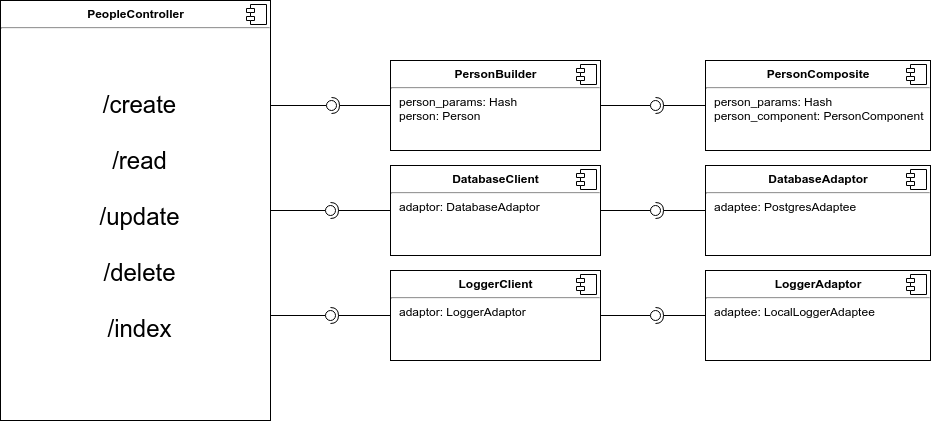

The diagram above was exported from draw.io. Its source (the exported page's mxGraphModel, read from the mxfile embedded in the PNG):
<mxGraphModel dx="2839" dy="1766" grid="1" gridSize="10" guides="1" tooltips="1" connect="1" arrows="1" fold="1" page="1" pageScale="1" pageWidth="827" pageHeight="1169" math="0" shadow="0">
  <root>
    <mxCell id="0" />
    <mxCell id="1" parent="0" />
    <mxCell id="2" value="&lt;p style=&quot;margin: 0px ; margin-top: 6px ; text-align: center&quot;&gt;&lt;b&gt;PersonBuilder&lt;/b&gt;&lt;/p&gt;&lt;hr&gt;&lt;p style=&quot;margin: 0px ; margin-left: 8px&quot;&gt;person_params: Hash&lt;br&gt;&lt;/p&gt;&lt;p style=&quot;margin: 0px ; margin-left: 8px&quot;&gt;&lt;span&gt;person: Person&lt;/span&gt;&lt;br&gt;&lt;/p&gt;&lt;p style=&quot;margin: 0px ; margin-left: 8px&quot;&gt;&lt;br&gt;&lt;/p&gt;" style="align=left;overflow=fill;html=1;" vertex="1" parent="1">
      <mxGeometry x="-660" y="4120" width="210" height="90" as="geometry" />
    </mxCell>
    <mxCell id="3" value="" style="shape=component;jettyWidth=8;jettyHeight=4;" vertex="1" parent="2">
      <mxGeometry x="1" width="20" height="20" relative="1" as="geometry">
        <mxPoint x="-24" y="4" as="offset" />
      </mxGeometry>
    </mxCell>
    <mxCell id="4" value="" style="rounded=0;orthogonalLoop=1;jettySize=auto;html=1;endArrow=none;endFill=0;exitX=1;exitY=0.5;exitDx=0;exitDy=0;" edge="1" source="2" target="6" parent="1">
      <mxGeometry relative="1" as="geometry">
        <mxPoint x="-450" y="4165" as="sourcePoint" />
      </mxGeometry>
    </mxCell>
    <mxCell id="5" value="" style="rounded=0;orthogonalLoop=1;jettySize=auto;html=1;endArrow=halfCircle;endFill=0;entryX=0.5;entryY=0.5;entryDx=0;entryDy=0;endSize=6;strokeWidth=1;exitX=0;exitY=0.5;exitDx=0;exitDy=0;" edge="1" source="7" target="6" parent="1">
      <mxGeometry relative="1" as="geometry">
        <mxPoint x="-375" y="4165" as="sourcePoint" />
      </mxGeometry>
    </mxCell>
    <mxCell id="6" value="" style="ellipse;whiteSpace=wrap;html=1;fontFamily=Helvetica;fontSize=12;fontColor=#000000;align=center;strokeColor=#000000;fillColor=#ffffff;points=[];aspect=fixed;resizable=0;" vertex="1" parent="1">
      <mxGeometry x="-400" y="4160" width="10" height="10" as="geometry" />
    </mxCell>
    <mxCell id="7" value="&lt;p style=&quot;margin: 0px ; margin-top: 6px ; text-align: center&quot;&gt;&lt;b&gt;PersonComposite&lt;/b&gt;&lt;/p&gt;&lt;hr&gt;&lt;p style=&quot;margin: 0px ; margin-left: 8px&quot;&gt;person_params: Hash&lt;/p&gt;&lt;p style=&quot;margin: 0px ; margin-left: 8px&quot;&gt;person_component: PersonComponent&lt;br&gt;&lt;br&gt;&lt;/p&gt;" style="align=left;overflow=fill;html=1;" vertex="1" parent="1">
      <mxGeometry x="-345" y="4120" width="225" height="90" as="geometry" />
    </mxCell>
    <mxCell id="8" value="" style="shape=component;jettyWidth=8;jettyHeight=4;" vertex="1" parent="7">
      <mxGeometry x="1" width="20" height="20" relative="1" as="geometry">
        <mxPoint x="-24" y="4" as="offset" />
      </mxGeometry>
    </mxCell>
    <mxCell id="9" value="&lt;p style=&quot;margin: 6px 0px 0px&quot;&gt;&lt;b&gt;PeopleController&lt;/b&gt;&lt;/p&gt;&lt;hr&gt;&lt;p style=&quot;margin: 0px ; margin-left: 8px&quot;&gt;&lt;font style=&quot;font-size: 24px&quot;&gt;&lt;br&gt;&lt;/font&gt;&lt;/p&gt;&lt;p style=&quot;margin: 0px ; margin-left: 8px&quot;&gt;&lt;font style=&quot;font-size: 24px&quot;&gt;&lt;br&gt;&lt;/font&gt;&lt;/p&gt;&lt;p style=&quot;margin: 0px ; margin-left: 8px&quot;&gt;&lt;font style=&quot;font-size: 24px&quot;&gt;/create&lt;/font&gt;&lt;/p&gt;&lt;p style=&quot;margin: 0px ; margin-left: 8px&quot;&gt;&lt;font style=&quot;font-size: 24px&quot;&gt;&lt;br&gt;&lt;/font&gt;&lt;/p&gt;&lt;p style=&quot;margin: 0px ; margin-left: 8px&quot;&gt;&lt;font style=&quot;font-size: 24px&quot;&gt;/read&lt;/font&gt;&lt;/p&gt;&lt;p style=&quot;margin: 0px ; margin-left: 8px&quot;&gt;&lt;font style=&quot;font-size: 24px&quot;&gt;&lt;br&gt;&lt;/font&gt;&lt;/p&gt;&lt;p style=&quot;margin: 0px ; margin-left: 8px&quot;&gt;&lt;font style=&quot;font-size: 24px&quot;&gt;/update&lt;/font&gt;&lt;/p&gt;&lt;p style=&quot;margin: 0px ; margin-left: 8px&quot;&gt;&lt;font style=&quot;font-size: 24px&quot;&gt;&lt;br&gt;&lt;/font&gt;&lt;/p&gt;&lt;p style=&quot;margin: 0px ; margin-left: 8px&quot;&gt;&lt;font style=&quot;font-size: 24px&quot;&gt;/delete&lt;/font&gt;&lt;/p&gt;&lt;p style=&quot;margin: 0px ; margin-left: 8px&quot;&gt;&lt;font style=&quot;font-size: 24px&quot;&gt;&lt;br&gt;&lt;/font&gt;&lt;/p&gt;&lt;p style=&quot;margin: 0px ; margin-left: 8px&quot;&gt;&lt;font style=&quot;font-size: 24px&quot;&gt;/index&lt;/font&gt;&lt;/p&gt;" style="align=center;overflow=fill;html=1;" vertex="1" parent="1">
      <mxGeometry x="-1050" y="4060" width="270" height="420" as="geometry" />
    </mxCell>
    <mxCell id="10" value="" style="shape=component;jettyWidth=8;jettyHeight=4;" vertex="1" parent="9">
      <mxGeometry x="1" width="20" height="20" relative="1" as="geometry">
        <mxPoint x="-24" y="4" as="offset" />
      </mxGeometry>
    </mxCell>
    <mxCell id="11" value="" style="rounded=0;orthogonalLoop=1;jettySize=auto;html=1;endArrow=none;endFill=0;exitX=1;exitY=0.25;exitDx=0;exitDy=0;" edge="1" source="9" target="13" parent="1">
      <mxGeometry relative="1" as="geometry">
        <mxPoint x="-675" y="4105" as="sourcePoint" />
      </mxGeometry>
    </mxCell>
    <mxCell id="12" value="" style="rounded=0;orthogonalLoop=1;jettySize=auto;html=1;endArrow=halfCircle;endFill=0;entryX=0.5;entryY=0.5;entryDx=0;entryDy=0;endSize=6;strokeWidth=1;exitX=0;exitY=0.5;exitDx=0;exitDy=0;" edge="1" source="2" target="13" parent="1">
      <mxGeometry relative="1" as="geometry">
        <mxPoint x="-635" y="4105" as="sourcePoint" />
      </mxGeometry>
    </mxCell>
    <mxCell id="13" value="" style="ellipse;whiteSpace=wrap;html=1;fontFamily=Helvetica;fontSize=12;fontColor=#000000;align=center;strokeColor=#000000;fillColor=#ffffff;points=[];aspect=fixed;resizable=0;" vertex="1" parent="1">
      <mxGeometry x="-724" y="4160" width="10" height="10" as="geometry" />
    </mxCell>
    <mxCell id="14" value="&lt;p style=&quot;margin: 0px ; margin-top: 6px ; text-align: center&quot;&gt;&lt;b&gt;DatabaseClient&lt;/b&gt;&lt;/p&gt;&lt;hr&gt;&lt;p style=&quot;margin: 0px ; margin-left: 8px&quot;&gt;adaptor: DatabaseAdaptor&lt;br&gt;&lt;br&gt;&lt;/p&gt;" style="align=left;overflow=fill;html=1;" vertex="1" parent="1">
      <mxGeometry x="-660" y="4225" width="210" height="90" as="geometry" />
    </mxCell>
    <mxCell id="15" value="" style="shape=component;jettyWidth=8;jettyHeight=4;" vertex="1" parent="14">
      <mxGeometry x="1" width="20" height="20" relative="1" as="geometry">
        <mxPoint x="-24" y="4" as="offset" />
      </mxGeometry>
    </mxCell>
    <mxCell id="16" value="" style="rounded=0;orthogonalLoop=1;jettySize=auto;html=1;endArrow=none;endFill=0;exitX=1;exitY=0.5;exitDx=0;exitDy=0;" edge="1" source="14" target="18" parent="1">
      <mxGeometry relative="1" as="geometry">
        <mxPoint x="-450" y="4270" as="sourcePoint" />
      </mxGeometry>
    </mxCell>
    <mxCell id="17" value="" style="rounded=0;orthogonalLoop=1;jettySize=auto;html=1;endArrow=halfCircle;endFill=0;entryX=0.5;entryY=0.5;entryDx=0;entryDy=0;endSize=6;strokeWidth=1;exitX=0;exitY=0.5;exitDx=0;exitDy=0;" edge="1" source="19" target="18" parent="1">
      <mxGeometry relative="1" as="geometry">
        <mxPoint x="-375" y="4270" as="sourcePoint" />
      </mxGeometry>
    </mxCell>
    <mxCell id="18" value="" style="ellipse;whiteSpace=wrap;html=1;fontFamily=Helvetica;fontSize=12;fontColor=#000000;align=center;strokeColor=#000000;fillColor=#ffffff;points=[];aspect=fixed;resizable=0;" vertex="1" parent="1">
      <mxGeometry x="-400" y="4265" width="10" height="10" as="geometry" />
    </mxCell>
    <mxCell id="19" value="&lt;p style=&quot;margin: 0px ; margin-top: 6px ; text-align: center&quot;&gt;&lt;b&gt;DatabaseAdaptor&lt;/b&gt;&lt;/p&gt;&lt;hr&gt;&lt;p style=&quot;margin: 0px ; margin-left: 8px&quot;&gt;adaptee: PostgresAdaptee&lt;/p&gt;" style="align=left;overflow=fill;html=1;" vertex="1" parent="1">
      <mxGeometry x="-345" y="4225" width="225" height="90" as="geometry" />
    </mxCell>
    <mxCell id="20" value="" style="shape=component;jettyWidth=8;jettyHeight=4;" vertex="1" parent="19">
      <mxGeometry x="1" width="20" height="20" relative="1" as="geometry">
        <mxPoint x="-24" y="4" as="offset" />
      </mxGeometry>
    </mxCell>
    <mxCell id="21" value="" style="rounded=0;orthogonalLoop=1;jettySize=auto;html=1;endArrow=none;endFill=0;exitX=1;exitY=0.5;exitDx=0;exitDy=0;" edge="1" source="9" target="23" parent="1">
      <mxGeometry relative="1" as="geometry">
        <mxPoint x="-800" y="4267.5" as="sourcePoint" />
      </mxGeometry>
    </mxCell>
    <mxCell id="22" value="" style="rounded=0;orthogonalLoop=1;jettySize=auto;html=1;endArrow=halfCircle;endFill=0;entryX=0.5;entryY=0.5;entryDx=0;entryDy=0;endSize=6;strokeWidth=1;exitX=0;exitY=0.5;exitDx=0;exitDy=0;" edge="1" source="14" target="23" parent="1">
      <mxGeometry relative="1" as="geometry">
        <mxPoint x="-605" y="4215" as="sourcePoint" />
      </mxGeometry>
    </mxCell>
    <mxCell id="23" value="" style="ellipse;whiteSpace=wrap;html=1;fontFamily=Helvetica;fontSize=12;fontColor=#000000;align=center;strokeColor=#000000;fillColor=#ffffff;points=[];aspect=fixed;resizable=0;" vertex="1" parent="1">
      <mxGeometry x="-725" y="4265" width="10" height="10" as="geometry" />
    </mxCell>
    <mxCell id="24" value="&lt;p style=&quot;margin: 0px ; margin-top: 6px ; text-align: center&quot;&gt;&lt;b&gt;LoggerClient&lt;/b&gt;&lt;/p&gt;&lt;hr&gt;&lt;p style=&quot;margin: 0px ; margin-left: 8px&quot;&gt;adaptor: LoggerAdaptor&lt;br&gt;&lt;br&gt;&lt;/p&gt;" style="align=left;overflow=fill;html=1;" vertex="1" parent="1">
      <mxGeometry x="-660" y="4330" width="210" height="90" as="geometry" />
    </mxCell>
    <mxCell id="25" value="" style="shape=component;jettyWidth=8;jettyHeight=4;" vertex="1" parent="24">
      <mxGeometry x="1" width="20" height="20" relative="1" as="geometry">
        <mxPoint x="-24" y="4" as="offset" />
      </mxGeometry>
    </mxCell>
    <mxCell id="26" value="" style="rounded=0;orthogonalLoop=1;jettySize=auto;html=1;endArrow=none;endFill=0;exitX=1;exitY=0.5;exitDx=0;exitDy=0;" edge="1" source="24" target="28" parent="1">
      <mxGeometry relative="1" as="geometry">
        <mxPoint x="-450" y="4375" as="sourcePoint" />
      </mxGeometry>
    </mxCell>
    <mxCell id="27" value="" style="rounded=0;orthogonalLoop=1;jettySize=auto;html=1;endArrow=halfCircle;endFill=0;entryX=0.5;entryY=0.5;entryDx=0;entryDy=0;endSize=6;strokeWidth=1;exitX=0;exitY=0.5;exitDx=0;exitDy=0;" edge="1" source="29" target="28" parent="1">
      <mxGeometry relative="1" as="geometry">
        <mxPoint x="-375" y="4375" as="sourcePoint" />
      </mxGeometry>
    </mxCell>
    <mxCell id="28" value="" style="ellipse;whiteSpace=wrap;html=1;fontFamily=Helvetica;fontSize=12;fontColor=#000000;align=center;strokeColor=#000000;fillColor=#ffffff;points=[];aspect=fixed;resizable=0;" vertex="1" parent="1">
      <mxGeometry x="-400" y="4370" width="10" height="10" as="geometry" />
    </mxCell>
    <mxCell id="29" value="&lt;p style=&quot;margin: 0px ; margin-top: 6px ; text-align: center&quot;&gt;&lt;b&gt;LoggerAdaptor&lt;/b&gt;&lt;/p&gt;&lt;hr&gt;&lt;p style=&quot;margin: 0px ; margin-left: 8px&quot;&gt;adaptee: LocalLoggerAdaptee&lt;/p&gt;" style="align=left;overflow=fill;html=1;" vertex="1" parent="1">
      <mxGeometry x="-345" y="4330" width="225" height="90" as="geometry" />
    </mxCell>
    <mxCell id="30" value="" style="shape=component;jettyWidth=8;jettyHeight=4;" vertex="1" parent="29">
      <mxGeometry x="1" width="20" height="20" relative="1" as="geometry">
        <mxPoint x="-24" y="4" as="offset" />
      </mxGeometry>
    </mxCell>
    <mxCell id="31" value="" style="rounded=0;orthogonalLoop=1;jettySize=auto;html=1;endArrow=none;endFill=0;exitX=1;exitY=0.75;exitDx=0;exitDy=0;" edge="1" source="9" target="33" parent="1">
      <mxGeometry relative="1" as="geometry">
        <mxPoint x="-806" y="4375" as="sourcePoint" />
      </mxGeometry>
    </mxCell>
    <mxCell id="32" value="" style="rounded=0;orthogonalLoop=1;jettySize=auto;html=1;endArrow=halfCircle;endFill=0;entryX=0.5;entryY=0.5;entryDx=0;entryDy=0;endSize=6;strokeWidth=1;exitX=0;exitY=0.5;exitDx=0;exitDy=0;" edge="1" source="24" target="33" parent="1">
      <mxGeometry relative="1" as="geometry">
        <mxPoint x="-581" y="4335" as="sourcePoint" />
      </mxGeometry>
    </mxCell>
    <mxCell id="33" value="" style="ellipse;whiteSpace=wrap;html=1;fontFamily=Helvetica;fontSize=12;fontColor=#000000;align=center;strokeColor=#000000;fillColor=#ffffff;points=[];aspect=fixed;resizable=0;" vertex="1" parent="1">
      <mxGeometry x="-725" y="4370" width="10" height="10" as="geometry" />
    </mxCell>
  </root>
</mxGraphModel>